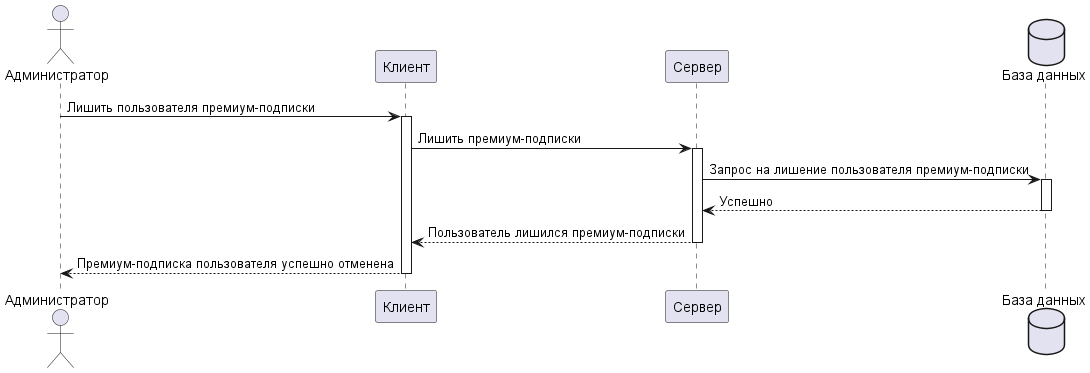

The diagram above was rendered by PlantUML. Its source (embedded in the PNG):
@startuml
actor "Администратор" as user
participant "Клиент" as client
participant "Сервер" as server
database "База данных" as db

user -> client : Лишить пользователя премиум-подписки
activate client
client -> server: Лишить премиум-подписки
activate server

server -> db: Запрос на лишение пользователя премиум-подписки
activate db
db --> server: Успешно
deactivate db
server --> client: Пользователь лишился премиум-подписки
deactivate server
client --> user: Премиум-подписка пользователя успешно отменена
deactivate client
@enduml